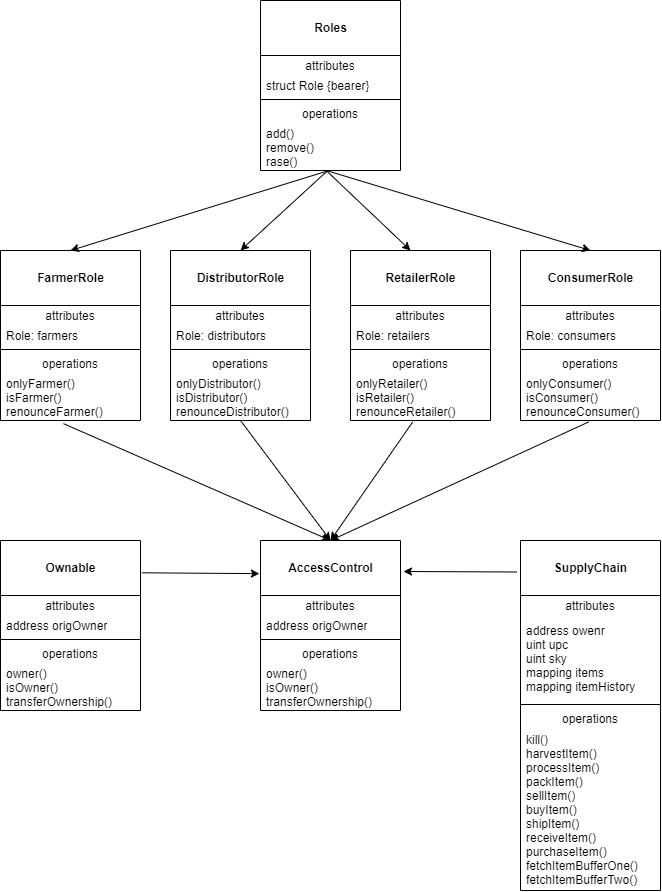

The diagram above was exported from draw.io. Its source (the exported page's mxGraphModel, read from the mxfile embedded in the PNG):
<mxGraphModel dx="1017" dy="906" grid="1" gridSize="10" guides="1" tooltips="1" connect="1" arrows="1" fold="1" page="1" pageScale="1" pageWidth="827" pageHeight="583" math="0" shadow="0">
  <root>
    <mxCell id="0" />
    <mxCell id="1" parent="0" />
    <mxCell id="UhBRsPrVo_jmi3IdZEMM-1" value="&lt;br&gt;&lt;b&gt;SupplyChain&lt;/b&gt;" style="swimlane;fontStyle=0;align=center;verticalAlign=top;childLayout=stackLayout;horizontal=1;startSize=55;horizontalStack=0;resizeParent=1;resizeParentMax=0;resizeLast=0;collapsible=0;marginBottom=0;html=1;" vertex="1" parent="1">
      <mxGeometry x="570" y="550" width="140" height="350" as="geometry" />
    </mxCell>
    <mxCell id="UhBRsPrVo_jmi3IdZEMM-2" value="attributes" style="text;html=1;strokeColor=none;fillColor=none;align=center;verticalAlign=middle;spacingLeft=4;spacingRight=4;overflow=hidden;rotatable=0;points=[[0,0.5],[1,0.5]];portConstraint=eastwest;" vertex="1" parent="UhBRsPrVo_jmi3IdZEMM-1">
      <mxGeometry y="55" width="140" height="20" as="geometry" />
    </mxCell>
    <mxCell id="UhBRsPrVo_jmi3IdZEMM-3" value="address owenr&lt;br&gt;uint upc&lt;br&gt;uint sky&lt;br&gt;mapping items&lt;br&gt;mapping itemHistory" style="text;html=1;strokeColor=none;fillColor=none;align=left;verticalAlign=middle;spacingLeft=4;spacingRight=4;overflow=hidden;rotatable=0;points=[[0,0.5],[1,0.5]];portConstraint=eastwest;" vertex="1" parent="UhBRsPrVo_jmi3IdZEMM-1">
      <mxGeometry y="75" width="140" height="85" as="geometry" />
    </mxCell>
    <mxCell id="UhBRsPrVo_jmi3IdZEMM-6" value="" style="line;strokeWidth=1;fillColor=none;align=left;verticalAlign=middle;spacingTop=-1;spacingLeft=3;spacingRight=3;rotatable=0;labelPosition=right;points=[];portConstraint=eastwest;" vertex="1" parent="UhBRsPrVo_jmi3IdZEMM-1">
      <mxGeometry y="160" width="140" height="8" as="geometry" />
    </mxCell>
    <mxCell id="UhBRsPrVo_jmi3IdZEMM-7" value="operations" style="text;html=1;strokeColor=none;fillColor=none;align=center;verticalAlign=middle;spacingLeft=4;spacingRight=4;overflow=hidden;rotatable=0;points=[[0,0.5],[1,0.5]];portConstraint=eastwest;" vertex="1" parent="UhBRsPrVo_jmi3IdZEMM-1">
      <mxGeometry y="168" width="140" height="20" as="geometry" />
    </mxCell>
    <mxCell id="UhBRsPrVo_jmi3IdZEMM-8" value="kill()&lt;br&gt;harvestItem()&lt;br&gt;processItem()&lt;br&gt;packItem()&lt;br&gt;sellItem()&lt;br&gt;buyItem()&lt;br&gt;shipItem()&lt;br&gt;receiveItem()&lt;br&gt;purchaseItem()&lt;br&gt;fetchItemBufferOne()&lt;br&gt;fetchItemBufferTwo()" style="text;html=1;strokeColor=none;fillColor=none;align=left;verticalAlign=middle;spacingLeft=4;spacingRight=4;overflow=hidden;rotatable=0;points=[[0,0.5],[1,0.5]];portConstraint=eastwest;" vertex="1" parent="UhBRsPrVo_jmi3IdZEMM-1">
      <mxGeometry y="188" width="140" height="162" as="geometry" />
    </mxCell>
    <mxCell id="UhBRsPrVo_jmi3IdZEMM-9" value="&lt;br&gt;&lt;b&gt;Ownable&lt;/b&gt;" style="swimlane;fontStyle=0;align=center;verticalAlign=top;childLayout=stackLayout;horizontal=1;startSize=55;horizontalStack=0;resizeParent=1;resizeParentMax=0;resizeLast=0;collapsible=0;marginBottom=0;html=1;" vertex="1" parent="1">
      <mxGeometry x="50" y="550" width="140" height="170" as="geometry" />
    </mxCell>
    <mxCell id="UhBRsPrVo_jmi3IdZEMM-10" value="attributes" style="text;html=1;strokeColor=none;fillColor=none;align=center;verticalAlign=middle;spacingLeft=4;spacingRight=4;overflow=hidden;rotatable=0;points=[[0,0.5],[1,0.5]];portConstraint=eastwest;" vertex="1" parent="UhBRsPrVo_jmi3IdZEMM-9">
      <mxGeometry y="55" width="140" height="20" as="geometry" />
    </mxCell>
    <mxCell id="UhBRsPrVo_jmi3IdZEMM-11" value="address origOwner&lt;br&gt;" style="text;html=1;strokeColor=none;fillColor=none;align=left;verticalAlign=middle;spacingLeft=4;spacingRight=4;overflow=hidden;rotatable=0;points=[[0,0.5],[1,0.5]];portConstraint=eastwest;" vertex="1" parent="UhBRsPrVo_jmi3IdZEMM-9">
      <mxGeometry y="75" width="140" height="20" as="geometry" />
    </mxCell>
    <mxCell id="UhBRsPrVo_jmi3IdZEMM-14" value="" style="line;strokeWidth=1;fillColor=none;align=left;verticalAlign=middle;spacingTop=-1;spacingLeft=3;spacingRight=3;rotatable=0;labelPosition=right;points=[];portConstraint=eastwest;" vertex="1" parent="UhBRsPrVo_jmi3IdZEMM-9">
      <mxGeometry y="95" width="140" height="8" as="geometry" />
    </mxCell>
    <mxCell id="UhBRsPrVo_jmi3IdZEMM-15" value="operations" style="text;html=1;strokeColor=none;fillColor=none;align=center;verticalAlign=middle;spacingLeft=4;spacingRight=4;overflow=hidden;rotatable=0;points=[[0,0.5],[1,0.5]];portConstraint=eastwest;" vertex="1" parent="UhBRsPrVo_jmi3IdZEMM-9">
      <mxGeometry y="103" width="140" height="20" as="geometry" />
    </mxCell>
    <mxCell id="UhBRsPrVo_jmi3IdZEMM-16" value="owner()&lt;br&gt;isOwner()&lt;br&gt;transferOwnership()&lt;br&gt;" style="text;html=1;strokeColor=none;fillColor=none;align=left;verticalAlign=middle;spacingLeft=4;spacingRight=4;overflow=hidden;rotatable=0;points=[[0,0.5],[1,0.5]];portConstraint=eastwest;" vertex="1" parent="UhBRsPrVo_jmi3IdZEMM-9">
      <mxGeometry y="123" width="140" height="47" as="geometry" />
    </mxCell>
    <mxCell id="UhBRsPrVo_jmi3IdZEMM-17" value="&lt;br&gt;&lt;b&gt;FarmerRole&lt;/b&gt;" style="swimlane;fontStyle=0;align=center;verticalAlign=top;childLayout=stackLayout;horizontal=1;startSize=55;horizontalStack=0;resizeParent=1;resizeParentMax=0;resizeLast=0;collapsible=0;marginBottom=0;html=1;" vertex="1" parent="1">
      <mxGeometry x="50" y="260" width="140" height="170" as="geometry" />
    </mxCell>
    <mxCell id="UhBRsPrVo_jmi3IdZEMM-18" value="attributes" style="text;html=1;strokeColor=none;fillColor=none;align=center;verticalAlign=middle;spacingLeft=4;spacingRight=4;overflow=hidden;rotatable=0;points=[[0,0.5],[1,0.5]];portConstraint=eastwest;" vertex="1" parent="UhBRsPrVo_jmi3IdZEMM-17">
      <mxGeometry y="55" width="140" height="20" as="geometry" />
    </mxCell>
    <mxCell id="UhBRsPrVo_jmi3IdZEMM-19" value="Role: farmers" style="text;html=1;strokeColor=none;fillColor=none;align=left;verticalAlign=middle;spacingLeft=4;spacingRight=4;overflow=hidden;rotatable=0;points=[[0,0.5],[1,0.5]];portConstraint=eastwest;" vertex="1" parent="UhBRsPrVo_jmi3IdZEMM-17">
      <mxGeometry y="75" width="140" height="20" as="geometry" />
    </mxCell>
    <mxCell id="UhBRsPrVo_jmi3IdZEMM-22" value="" style="line;strokeWidth=1;fillColor=none;align=left;verticalAlign=middle;spacingTop=-1;spacingLeft=3;spacingRight=3;rotatable=0;labelPosition=right;points=[];portConstraint=eastwest;" vertex="1" parent="UhBRsPrVo_jmi3IdZEMM-17">
      <mxGeometry y="95" width="140" height="8" as="geometry" />
    </mxCell>
    <mxCell id="UhBRsPrVo_jmi3IdZEMM-23" value="operations" style="text;html=1;strokeColor=none;fillColor=none;align=center;verticalAlign=middle;spacingLeft=4;spacingRight=4;overflow=hidden;rotatable=0;points=[[0,0.5],[1,0.5]];portConstraint=eastwest;" vertex="1" parent="UhBRsPrVo_jmi3IdZEMM-17">
      <mxGeometry y="103" width="140" height="20" as="geometry" />
    </mxCell>
    <mxCell id="UhBRsPrVo_jmi3IdZEMM-24" value="onlyFarmer()&lt;br&gt;isFarmer()&lt;br&gt;renounceFarmer()&lt;br&gt;" style="text;html=1;strokeColor=none;fillColor=none;align=left;verticalAlign=middle;spacingLeft=4;spacingRight=4;overflow=hidden;rotatable=0;points=[[0,0.5],[1,0.5]];portConstraint=eastwest;" vertex="1" parent="UhBRsPrVo_jmi3IdZEMM-17">
      <mxGeometry y="123" width="140" height="47" as="geometry" />
    </mxCell>
    <mxCell id="UhBRsPrVo_jmi3IdZEMM-25" value="&lt;br&gt;&lt;b&gt;Roles&lt;/b&gt;" style="swimlane;fontStyle=0;align=center;verticalAlign=top;childLayout=stackLayout;horizontal=1;startSize=55;horizontalStack=0;resizeParent=1;resizeParentMax=0;resizeLast=0;collapsible=0;marginBottom=0;html=1;" vertex="1" parent="1">
      <mxGeometry x="310" y="10" width="140" height="170" as="geometry" />
    </mxCell>
    <mxCell id="UhBRsPrVo_jmi3IdZEMM-26" value="attributes" style="text;html=1;strokeColor=none;fillColor=none;align=center;verticalAlign=middle;spacingLeft=4;spacingRight=4;overflow=hidden;rotatable=0;points=[[0,0.5],[1,0.5]];portConstraint=eastwest;" vertex="1" parent="UhBRsPrVo_jmi3IdZEMM-25">
      <mxGeometry y="55" width="140" height="20" as="geometry" />
    </mxCell>
    <mxCell id="UhBRsPrVo_jmi3IdZEMM-27" value="struct Role {bearer}" style="text;html=1;strokeColor=none;fillColor=none;align=left;verticalAlign=middle;spacingLeft=4;spacingRight=4;overflow=hidden;rotatable=0;points=[[0,0.5],[1,0.5]];portConstraint=eastwest;" vertex="1" parent="UhBRsPrVo_jmi3IdZEMM-25">
      <mxGeometry y="75" width="140" height="20" as="geometry" />
    </mxCell>
    <mxCell id="UhBRsPrVo_jmi3IdZEMM-30" value="" style="line;strokeWidth=1;fillColor=none;align=left;verticalAlign=middle;spacingTop=-1;spacingLeft=3;spacingRight=3;rotatable=0;labelPosition=right;points=[];portConstraint=eastwest;" vertex="1" parent="UhBRsPrVo_jmi3IdZEMM-25">
      <mxGeometry y="95" width="140" height="8" as="geometry" />
    </mxCell>
    <mxCell id="UhBRsPrVo_jmi3IdZEMM-31" value="operations" style="text;html=1;strokeColor=none;fillColor=none;align=center;verticalAlign=middle;spacingLeft=4;spacingRight=4;overflow=hidden;rotatable=0;points=[[0,0.5],[1,0.5]];portConstraint=eastwest;" vertex="1" parent="UhBRsPrVo_jmi3IdZEMM-25">
      <mxGeometry y="103" width="140" height="20" as="geometry" />
    </mxCell>
    <mxCell id="UhBRsPrVo_jmi3IdZEMM-32" value="add()&lt;br&gt;remove()&lt;br&gt;rase()" style="text;html=1;strokeColor=none;fillColor=none;align=left;verticalAlign=middle;spacingLeft=4;spacingRight=4;overflow=hidden;rotatable=0;points=[[0,0.5],[1,0.5]];portConstraint=eastwest;" vertex="1" parent="UhBRsPrVo_jmi3IdZEMM-25">
      <mxGeometry y="123" width="140" height="47" as="geometry" />
    </mxCell>
    <mxCell id="UhBRsPrVo_jmi3IdZEMM-33" value="&lt;br&gt;&lt;b&gt;DistributorRole&lt;/b&gt;" style="swimlane;fontStyle=0;align=center;verticalAlign=top;childLayout=stackLayout;horizontal=1;startSize=55;horizontalStack=0;resizeParent=1;resizeParentMax=0;resizeLast=0;collapsible=0;marginBottom=0;html=1;" vertex="1" parent="1">
      <mxGeometry x="220" y="260" width="140" height="170" as="geometry" />
    </mxCell>
    <mxCell id="UhBRsPrVo_jmi3IdZEMM-34" value="attributes" style="text;html=1;strokeColor=none;fillColor=none;align=center;verticalAlign=middle;spacingLeft=4;spacingRight=4;overflow=hidden;rotatable=0;points=[[0,0.5],[1,0.5]];portConstraint=eastwest;" vertex="1" parent="UhBRsPrVo_jmi3IdZEMM-33">
      <mxGeometry y="55" width="140" height="20" as="geometry" />
    </mxCell>
    <mxCell id="UhBRsPrVo_jmi3IdZEMM-35" value="Role: distributors" style="text;html=1;strokeColor=none;fillColor=none;align=left;verticalAlign=middle;spacingLeft=4;spacingRight=4;overflow=hidden;rotatable=0;points=[[0,0.5],[1,0.5]];portConstraint=eastwest;" vertex="1" parent="UhBRsPrVo_jmi3IdZEMM-33">
      <mxGeometry y="75" width="140" height="20" as="geometry" />
    </mxCell>
    <mxCell id="UhBRsPrVo_jmi3IdZEMM-36" value="" style="line;strokeWidth=1;fillColor=none;align=left;verticalAlign=middle;spacingTop=-1;spacingLeft=3;spacingRight=3;rotatable=0;labelPosition=right;points=[];portConstraint=eastwest;" vertex="1" parent="UhBRsPrVo_jmi3IdZEMM-33">
      <mxGeometry y="95" width="140" height="8" as="geometry" />
    </mxCell>
    <mxCell id="UhBRsPrVo_jmi3IdZEMM-37" value="operations" style="text;html=1;strokeColor=none;fillColor=none;align=center;verticalAlign=middle;spacingLeft=4;spacingRight=4;overflow=hidden;rotatable=0;points=[[0,0.5],[1,0.5]];portConstraint=eastwest;" vertex="1" parent="UhBRsPrVo_jmi3IdZEMM-33">
      <mxGeometry y="103" width="140" height="20" as="geometry" />
    </mxCell>
    <mxCell id="UhBRsPrVo_jmi3IdZEMM-38" value="onlyDistributor()&lt;br&gt;isDistributor()&lt;br&gt;renounceDistributor()" style="text;html=1;strokeColor=none;fillColor=none;align=left;verticalAlign=middle;spacingLeft=4;spacingRight=4;overflow=hidden;rotatable=0;points=[[0,0.5],[1,0.5]];portConstraint=eastwest;" vertex="1" parent="UhBRsPrVo_jmi3IdZEMM-33">
      <mxGeometry y="123" width="140" height="47" as="geometry" />
    </mxCell>
    <mxCell id="UhBRsPrVo_jmi3IdZEMM-45" value="&lt;br&gt;&lt;b&gt;ConsumerRole&lt;/b&gt;" style="swimlane;fontStyle=0;align=center;verticalAlign=top;childLayout=stackLayout;horizontal=1;startSize=55;horizontalStack=0;resizeParent=1;resizeParentMax=0;resizeLast=0;collapsible=0;marginBottom=0;html=1;" vertex="1" parent="1">
      <mxGeometry x="570" y="260" width="140" height="170" as="geometry" />
    </mxCell>
    <mxCell id="UhBRsPrVo_jmi3IdZEMM-46" value="attributes" style="text;html=1;strokeColor=none;fillColor=none;align=center;verticalAlign=middle;spacingLeft=4;spacingRight=4;overflow=hidden;rotatable=0;points=[[0,0.5],[1,0.5]];portConstraint=eastwest;" vertex="1" parent="UhBRsPrVo_jmi3IdZEMM-45">
      <mxGeometry y="55" width="140" height="20" as="geometry" />
    </mxCell>
    <mxCell id="UhBRsPrVo_jmi3IdZEMM-47" value="Role: consumers" style="text;html=1;strokeColor=none;fillColor=none;align=left;verticalAlign=middle;spacingLeft=4;spacingRight=4;overflow=hidden;rotatable=0;points=[[0,0.5],[1,0.5]];portConstraint=eastwest;" vertex="1" parent="UhBRsPrVo_jmi3IdZEMM-45">
      <mxGeometry y="75" width="140" height="20" as="geometry" />
    </mxCell>
    <mxCell id="UhBRsPrVo_jmi3IdZEMM-48" value="" style="line;strokeWidth=1;fillColor=none;align=left;verticalAlign=middle;spacingTop=-1;spacingLeft=3;spacingRight=3;rotatable=0;labelPosition=right;points=[];portConstraint=eastwest;" vertex="1" parent="UhBRsPrVo_jmi3IdZEMM-45">
      <mxGeometry y="95" width="140" height="8" as="geometry" />
    </mxCell>
    <mxCell id="UhBRsPrVo_jmi3IdZEMM-49" value="operations" style="text;html=1;strokeColor=none;fillColor=none;align=center;verticalAlign=middle;spacingLeft=4;spacingRight=4;overflow=hidden;rotatable=0;points=[[0,0.5],[1,0.5]];portConstraint=eastwest;" vertex="1" parent="UhBRsPrVo_jmi3IdZEMM-45">
      <mxGeometry y="103" width="140" height="20" as="geometry" />
    </mxCell>
    <mxCell id="UhBRsPrVo_jmi3IdZEMM-50" value="onlyConsumer()&lt;br&gt;isConsumer()&lt;br&gt;renounceConsumer()" style="text;html=1;strokeColor=none;fillColor=none;align=left;verticalAlign=middle;spacingLeft=4;spacingRight=4;overflow=hidden;rotatable=0;points=[[0,0.5],[1,0.5]];portConstraint=eastwest;" vertex="1" parent="UhBRsPrVo_jmi3IdZEMM-45">
      <mxGeometry y="123" width="140" height="47" as="geometry" />
    </mxCell>
    <mxCell id="UhBRsPrVo_jmi3IdZEMM-51" value="" style="endArrow=classic;html=1;exitX=0.478;exitY=1.01;exitDx=0;exitDy=0;exitPerimeter=0;entryX=0.5;entryY=0;entryDx=0;entryDy=0;" edge="1" parent="1" source="UhBRsPrVo_jmi3IdZEMM-32" target="UhBRsPrVo_jmi3IdZEMM-17">
      <mxGeometry width="50" height="50" relative="1" as="geometry">
        <mxPoint x="420" y="590" as="sourcePoint" />
        <mxPoint x="470" y="540" as="targetPoint" />
      </mxGeometry>
    </mxCell>
    <mxCell id="UhBRsPrVo_jmi3IdZEMM-52" value="" style="endArrow=classic;html=1;exitX=0.48;exitY=1.001;exitDx=0;exitDy=0;exitPerimeter=0;entryX=0.5;entryY=0;entryDx=0;entryDy=0;" edge="1" parent="1" source="UhBRsPrVo_jmi3IdZEMM-32" target="UhBRsPrVo_jmi3IdZEMM-33">
      <mxGeometry width="50" height="50" relative="1" as="geometry">
        <mxPoint x="420" y="590" as="sourcePoint" />
        <mxPoint x="470" y="540" as="targetPoint" />
      </mxGeometry>
    </mxCell>
    <mxCell id="UhBRsPrVo_jmi3IdZEMM-53" value="" style="endArrow=classic;html=1;entryX=0.5;entryY=0;entryDx=0;entryDy=0;exitX=0.477;exitY=1.022;exitDx=0;exitDy=0;exitPerimeter=0;" edge="1" parent="1" source="UhBRsPrVo_jmi3IdZEMM-32">
      <mxGeometry width="50" height="50" relative="1" as="geometry">
        <mxPoint x="380" y="183" as="sourcePoint" />
        <mxPoint x="460" y="260" as="targetPoint" />
      </mxGeometry>
    </mxCell>
    <mxCell id="UhBRsPrVo_jmi3IdZEMM-54" value="" style="endArrow=classic;html=1;exitX=0.477;exitY=1.006;exitDx=0;exitDy=0;exitPerimeter=0;entryX=0.5;entryY=0;entryDx=0;entryDy=0;" edge="1" parent="1" source="UhBRsPrVo_jmi3IdZEMM-32" target="UhBRsPrVo_jmi3IdZEMM-45">
      <mxGeometry width="50" height="50" relative="1" as="geometry">
        <mxPoint x="420" y="590" as="sourcePoint" />
        <mxPoint x="470" y="540" as="targetPoint" />
      </mxGeometry>
    </mxCell>
    <mxCell id="UhBRsPrVo_jmi3IdZEMM-55" value="&lt;br&gt;&lt;b&gt;AccessControl&lt;/b&gt;" style="swimlane;fontStyle=0;align=center;verticalAlign=top;childLayout=stackLayout;horizontal=1;startSize=55;horizontalStack=0;resizeParent=1;resizeParentMax=0;resizeLast=0;collapsible=0;marginBottom=0;html=1;" vertex="1" parent="1">
      <mxGeometry x="310" y="550" width="140" height="170" as="geometry" />
    </mxCell>
    <mxCell id="UhBRsPrVo_jmi3IdZEMM-56" value="attributes" style="text;html=1;strokeColor=none;fillColor=none;align=center;verticalAlign=middle;spacingLeft=4;spacingRight=4;overflow=hidden;rotatable=0;points=[[0,0.5],[1,0.5]];portConstraint=eastwest;" vertex="1" parent="UhBRsPrVo_jmi3IdZEMM-55">
      <mxGeometry y="55" width="140" height="20" as="geometry" />
    </mxCell>
    <mxCell id="UhBRsPrVo_jmi3IdZEMM-57" value="address origOwner&lt;br&gt;" style="text;html=1;strokeColor=none;fillColor=none;align=left;verticalAlign=middle;spacingLeft=4;spacingRight=4;overflow=hidden;rotatable=0;points=[[0,0.5],[1,0.5]];portConstraint=eastwest;" vertex="1" parent="UhBRsPrVo_jmi3IdZEMM-55">
      <mxGeometry y="75" width="140" height="20" as="geometry" />
    </mxCell>
    <mxCell id="UhBRsPrVo_jmi3IdZEMM-58" value="" style="line;strokeWidth=1;fillColor=none;align=left;verticalAlign=middle;spacingTop=-1;spacingLeft=3;spacingRight=3;rotatable=0;labelPosition=right;points=[];portConstraint=eastwest;" vertex="1" parent="UhBRsPrVo_jmi3IdZEMM-55">
      <mxGeometry y="95" width="140" height="8" as="geometry" />
    </mxCell>
    <mxCell id="UhBRsPrVo_jmi3IdZEMM-59" value="operations" style="text;html=1;strokeColor=none;fillColor=none;align=center;verticalAlign=middle;spacingLeft=4;spacingRight=4;overflow=hidden;rotatable=0;points=[[0,0.5],[1,0.5]];portConstraint=eastwest;" vertex="1" parent="UhBRsPrVo_jmi3IdZEMM-55">
      <mxGeometry y="103" width="140" height="20" as="geometry" />
    </mxCell>
    <mxCell id="UhBRsPrVo_jmi3IdZEMM-60" value="owner()&lt;br&gt;isOwner()&lt;br&gt;transferOwnership()&lt;br&gt;" style="text;html=1;strokeColor=none;fillColor=none;align=left;verticalAlign=middle;spacingLeft=4;spacingRight=4;overflow=hidden;rotatable=0;points=[[0,0.5],[1,0.5]];portConstraint=eastwest;" vertex="1" parent="UhBRsPrVo_jmi3IdZEMM-55">
      <mxGeometry y="123" width="140" height="47" as="geometry" />
    </mxCell>
    <mxCell id="UhBRsPrVo_jmi3IdZEMM-61" value="" style="endArrow=classic;html=1;exitX=0.45;exitY=1.067;exitDx=0;exitDy=0;exitPerimeter=0;entryX=0.5;entryY=0;entryDx=0;entryDy=0;" edge="1" parent="1" source="UhBRsPrVo_jmi3IdZEMM-24" target="UhBRsPrVo_jmi3IdZEMM-55">
      <mxGeometry width="50" height="50" relative="1" as="geometry">
        <mxPoint x="420" y="580" as="sourcePoint" />
        <mxPoint x="470" y="530" as="targetPoint" />
      </mxGeometry>
    </mxCell>
    <mxCell id="UhBRsPrVo_jmi3IdZEMM-62" value="" style="endArrow=classic;html=1;exitX=0.5;exitY=1;exitDx=0;exitDy=0;exitPerimeter=0;entryX=0.5;entryY=0;entryDx=0;entryDy=0;" edge="1" parent="1" source="UhBRsPrVo_jmi3IdZEMM-38" target="UhBRsPrVo_jmi3IdZEMM-55">
      <mxGeometry width="50" height="50" relative="1" as="geometry">
        <mxPoint x="420" y="580" as="sourcePoint" />
        <mxPoint x="470" y="530" as="targetPoint" />
      </mxGeometry>
    </mxCell>
    <mxCell id="UhBRsPrVo_jmi3IdZEMM-63" value="" style="endArrow=classic;html=1;exitX=0.444;exitY=1.032;exitDx=0;exitDy=0;exitPerimeter=0;entryX=0.5;entryY=0;entryDx=0;entryDy=0;" edge="1" parent="1" source="UhBRsPrVo_jmi3IdZEMM-69" target="UhBRsPrVo_jmi3IdZEMM-55">
      <mxGeometry width="50" height="50" relative="1" as="geometry">
        <mxPoint x="440" y="480" as="sourcePoint" />
        <mxPoint x="470" y="530" as="targetPoint" />
      </mxGeometry>
    </mxCell>
    <mxCell id="UhBRsPrVo_jmi3IdZEMM-64" value="&lt;br&gt;&lt;b&gt;RetailerRole&lt;/b&gt;" style="swimlane;fontStyle=0;align=center;verticalAlign=top;childLayout=stackLayout;horizontal=1;startSize=55;horizontalStack=0;resizeParent=1;resizeParentMax=0;resizeLast=0;collapsible=0;marginBottom=0;html=1;" vertex="1" parent="1">
      <mxGeometry x="400" y="260" width="140" height="170" as="geometry" />
    </mxCell>
    <mxCell id="UhBRsPrVo_jmi3IdZEMM-65" value="attributes" style="text;html=1;strokeColor=none;fillColor=none;align=center;verticalAlign=middle;spacingLeft=4;spacingRight=4;overflow=hidden;rotatable=0;points=[[0,0.5],[1,0.5]];portConstraint=eastwest;" vertex="1" parent="UhBRsPrVo_jmi3IdZEMM-64">
      <mxGeometry y="55" width="140" height="20" as="geometry" />
    </mxCell>
    <mxCell id="UhBRsPrVo_jmi3IdZEMM-66" value="Role: retailers" style="text;html=1;strokeColor=none;fillColor=none;align=left;verticalAlign=middle;spacingLeft=4;spacingRight=4;overflow=hidden;rotatable=0;points=[[0,0.5],[1,0.5]];portConstraint=eastwest;" vertex="1" parent="UhBRsPrVo_jmi3IdZEMM-64">
      <mxGeometry y="75" width="140" height="20" as="geometry" />
    </mxCell>
    <mxCell id="UhBRsPrVo_jmi3IdZEMM-67" value="" style="line;strokeWidth=1;fillColor=none;align=left;verticalAlign=middle;spacingTop=-1;spacingLeft=3;spacingRight=3;rotatable=0;labelPosition=right;points=[];portConstraint=eastwest;" vertex="1" parent="UhBRsPrVo_jmi3IdZEMM-64">
      <mxGeometry y="95" width="140" height="8" as="geometry" />
    </mxCell>
    <mxCell id="UhBRsPrVo_jmi3IdZEMM-68" value="operations" style="text;html=1;strokeColor=none;fillColor=none;align=center;verticalAlign=middle;spacingLeft=4;spacingRight=4;overflow=hidden;rotatable=0;points=[[0,0.5],[1,0.5]];portConstraint=eastwest;" vertex="1" parent="UhBRsPrVo_jmi3IdZEMM-64">
      <mxGeometry y="103" width="140" height="20" as="geometry" />
    </mxCell>
    <mxCell id="UhBRsPrVo_jmi3IdZEMM-69" value="onlyRetailer()&lt;br&gt;isRetailer()&lt;br&gt;renounceRetailer()" style="text;html=1;strokeColor=none;fillColor=none;align=left;verticalAlign=middle;spacingLeft=4;spacingRight=4;overflow=hidden;rotatable=0;points=[[0,0.5],[1,0.5]];portConstraint=eastwest;" vertex="1" parent="UhBRsPrVo_jmi3IdZEMM-64">
      <mxGeometry y="123" width="140" height="47" as="geometry" />
    </mxCell>
    <mxCell id="UhBRsPrVo_jmi3IdZEMM-70" value="" style="endArrow=classic;html=1;exitX=0.486;exitY=1.032;exitDx=0;exitDy=0;exitPerimeter=0;entryX=0.5;entryY=0;entryDx=0;entryDy=0;" edge="1" parent="1" source="UhBRsPrVo_jmi3IdZEMM-50" target="UhBRsPrVo_jmi3IdZEMM-55">
      <mxGeometry width="50" height="50" relative="1" as="geometry">
        <mxPoint x="420" y="580" as="sourcePoint" />
        <mxPoint x="470" y="530" as="targetPoint" />
      </mxGeometry>
    </mxCell>
    <mxCell id="UhBRsPrVo_jmi3IdZEMM-71" value="" style="endArrow=classic;html=1;exitX=1.01;exitY=0.19;exitDx=0;exitDy=0;exitPerimeter=0;entryX=-0.008;entryY=0.195;entryDx=0;entryDy=0;entryPerimeter=0;" edge="1" parent="1" source="UhBRsPrVo_jmi3IdZEMM-9" target="UhBRsPrVo_jmi3IdZEMM-55">
      <mxGeometry width="50" height="50" relative="1" as="geometry">
        <mxPoint x="420" y="400" as="sourcePoint" />
        <mxPoint x="470" y="350" as="targetPoint" />
      </mxGeometry>
    </mxCell>
    <mxCell id="UhBRsPrVo_jmi3IdZEMM-72" value="" style="endArrow=classic;html=1;exitX=-0.026;exitY=0.09;exitDx=0;exitDy=0;exitPerimeter=0;" edge="1" parent="1" source="UhBRsPrVo_jmi3IdZEMM-1">
      <mxGeometry width="50" height="50" relative="1" as="geometry">
        <mxPoint x="420" y="400" as="sourcePoint" />
        <mxPoint x="453" y="581" as="targetPoint" />
      </mxGeometry>
    </mxCell>
  </root>
</mxGraphModel>